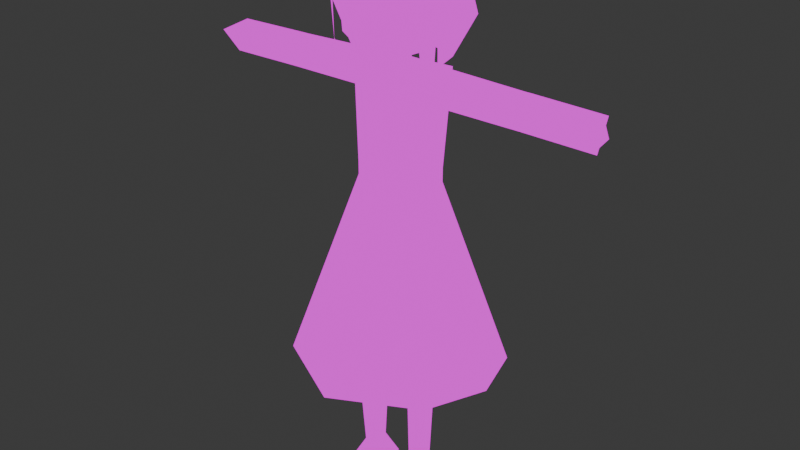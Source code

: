 # Source: 1.blend  (saved by Blender 4.2.66; exported with 4.5.12 LTS)
import bpy
from mathutils import Matrix  # noqa: F401  (used for matrix-valued properties, if any)

bpy.ops.wm.read_factory_settings(use_empty=True)
scene = bpy.context.scene
scene.name = 'Scene'

# ---- collections
col_collection = bpy.data.collections.new('Collection'); scene.collection.children.link(col_collection)

# ---- images (referenced by path relative to the original .blend; pixels are not part of the script)
import os
ASSET_DIR = os.environ.get("B2B_ASSET_DIR", "")  # directory of the original .blend (textures are referenced by path, not embedded)
HERE = os.path.dirname(os.path.abspath(__file__))  # packed textures are extracted next to this script under _unpacked/

def load_image(name, relpath, width, height, colorspace="sRGB"):
    """Load a texture the original file referenced (path relative to the .blend, or extracted next to this script)."""
    p = next((c for c in (os.path.join(HERE, relpath), os.path.join(ASSET_DIR, relpath)) if relpath and os.path.exists(c)), "")
    if p:
        img = bpy.data.images.load(p, check_existing=True)
        img.name = name
    else:  # same state as the original file: an image datablock whose file is absent (Cycles renders it pink)
        img = bpy.data.images.new(name, width, height)
        img.source = "FILE"
        img.filepath = "//" + (relpath or name)
    img.colorspace_settings.name = colorspace
    return img
img_tex_png = load_image('tex.png', 'tex.png', 1024, 1024, 'sRGB')

# ---- materials (node trees are filled in below, after node groups)
mat_material_001 = bpy.data.materials.new('Material.001')
mat_material_001.alpha_threshold = 0.0
mat_material_001.use_transparent_shadow = False
mat_material_001.line_color = (0.0, 0.0, 0.0, 1.0)

# ---- material node trees
mat_material_001.use_nodes = True; mat_material_001.node_tree.nodes.clear()
_N = mat_material_001.node_tree.nodes; _L = mat_material_001.node_tree.links
n0 = _N.new('ShaderNodeOutputMaterial'); n0.name = 'Material Output'; n0.location = (300, 300)
n1 = _N.new('ShaderNodeBsdfPrincipled'); n1.name = 'Principled BSDF'; n1.location = (10, 300)
n1.distribution = 'GGX'
n1.subsurface_method = 'RANDOM_WALK_SKIN'
n1.inputs[2].default_value = 0.4
n1.inputs[3].default_value = 1.45
n1.inputs[27].default_value = (0.0, 0.0, 0.0, 1.0)
n1.inputs[28].default_value = 1.0
n2 = _N.new('ShaderNodeTexImage'); n2.name = '画像テクスチャ'; n2.location = (-382, 24)
n3 = _N.new('ShaderNodeTexImage'); n3.name = '画像テクスチャ.001'; n3.location = (-618, 210)
n3.image = img_tex_png
_L.new(n3.outputs[0], n0.inputs[0])
n0.is_active_output = True

# ---- world
world_world = bpy.data.worlds.new('World'); scene.world = world_world
world_world.use_nodes = True; world_world.node_tree.nodes.clear()
_N = world_world.node_tree.nodes; _L = world_world.node_tree.links
n0 = _N.new('ShaderNodeOutputWorld'); n0.name = 'World Output'; n0.location = (300, 300)
n1 = _N.new('ShaderNodeBackground'); n1.name = 'Background'; n1.location = (10, 300)
n1.inputs[0].default_value = (0.05088, 0.05088, 0.05088, 1.0)
_L.new(n1.outputs[0], n0.inputs[0])
n0.is_active_output = True
world_world.color = (0.05088, 0.05088, 0.05088)
world_world.sun_shadow_jitter_overblur = 0.0

# ---- meshes
me_001 = bpy.data.meshes.new('平面.001')
me_001.from_pydata([(0.8164, -0.3618, -0.3557), (1.007, -0.09077, -0.2347), (0.9755, -0.1312, -0.1733), (0.1567, -0.5024, -3.249), (0.7909, 0.0102, -3.454), (0.235, -0.6337, -3.744), (0.2848, -0.6015, -4.502), (0.5647, -0.1665, -3.46), (0.672, -0.4617, -4.63), (1.01, 0.1106, -3.236), (0.3253, -0.3244, -3.461), (1.119, 0.001935, -3.73), (1.145, 0.01669, -4.488), (0.565, -0.1663, -3.46), (0.8937, -0.3024, -4.626), (-1.057, -0.09049, -0.1476), (-0.7262, -0.4081, -0.2854), (-1.13, -0.1544, -0.4628), (-1.023, -0.2408, -0.7348), (-0.818, -0.326, -0.2882), (-0.9345, -0.3937, -0.7898), (-0.5761, -0.5567, -0.139), (-0.9028, -0.2369, -0.2885), (-0.6319, -0.6377, -0.454), (-0.6966, -0.5571, -0.729), (-0.8179, -0.3261, -0.2882), (-0.8504, -0.4752, -0.7883)], [], [(1, 2, 0), (3, 5, 4), (6, 8, 7), (9, 10, 11), (12, 13, 14), (15, 17, 16), (18, 20, 19), (21, 22, 23), (24, 25, 26)])
_uv = me_001.uv_layers.new(name='UVMap')
_uv.uv.foreach_set('vector', [0.9301, 0.08916, 0.9314, 0.0668, 0.9649, 0.07964, 0.5498, 0.07379, 0.5492, 0.0491, 0.5799, 0.06485, 0.5563, 0.04169, 0.5662, 0.03533, 0.5742, 0.06451, 0.5989, 0.07452, 0.5683, 0.06467, 0.6009, 0.04993, 0.5922, 0.04227, 0.5742, 0.06451, 0.5829, 0.03561, 0.9231, 0.05619, 0.9225, 0.03151, 0.9532, 0.04725, 0.9296, 0.02409, 0.9395, 0.01773, 0.9475, 0.04691, 0.9722, 0.05693, 0.9416, 0.04707, 0.9742, 0.03233, 0.9655, 0.02467, 0.9475, 0.04691, 0.9562, 0.01801])
me_001.materials.append(mat_material_001)
me_001.use_mirror_x = True
me_001.use_paint_bone_selection = False
me_001.use_paint_mask_vertex = True
me_001.update()
me_002 = bpy.data.meshes.new('平面.002')
me_002.from_pydata([(0.778, -0.3726, -0.5503), (0.317, -0.5817, -0.5557), (0.9962, -0.1038, -0.1245), (0.0, 1.11, -0.07167), (0.7894, -0.2533, -0.8641), (0.4043, -0.4795, -0.8277), (0.7953, -0.2817, -1.366), (0.4669, -0.3394, 0.2203), (0.945, 0.4944, -0.08544), (0.0, 0.5793, 0.3326), (0.6161, 0.9225, -0.0707), (0.8055, 0.1031, -1.591), (-0.004605, 0.9894, -1.633), (0.5716, 0.7641, -1.638), (1.142, 0.5654, -0.8477), (0.694, 1.049, -0.8394), (0.0, 1.25, -0.832), (0.9717, -0.1209, -0.8512), (-0.6161, 0.9225, -0.0707), (-0.5809, 0.7294, -1.638), (0.9308, -0.1335, -1.484), (0.622, -0.2703, -1.699), (0.317, -0.5817, -0.8395), (-0.778, -0.3726, -0.5503), (-0.317, -0.5817, -0.5557), (-0.9962, -0.1038, -0.1245), (-0.7894, -0.2533, -0.8641), (-0.4043, -0.4795, -0.8277), (-0.7953, -0.2817, -1.366), (-0.4669, -0.3394, 0.2203), (-0.945, 0.4944, -0.08544), (-0.6161, 0.9225, -0.0707), (-0.8055, 0.1031, -1.591), (0.004605, 0.9894, -1.633), (-0.5716, 0.7641, -1.638), (-1.142, 0.5654, -1.024), (-0.694, 1.049, -0.8394), (-0.9717, -0.1209, -0.8512), (0.6161, 0.9225, -0.0707), (0.5809, 0.7294, -1.638), (-0.9308, -0.1335, -1.484), (-0.622, -0.2703, -1.699), (-0.317, -0.5817, -0.8395)], [(19, 12), (39, 33)], [(0, 2, 7), (0, 5, 4), (2, 0, 6), (7, 2, 8), (9, 7, 8), (9, 10, 3), (14, 13, 15), (10, 9, 8), (15, 12, 16), (2, 14, 8), (3, 15, 16), (8, 15, 10), (14, 17, 11), (9, 3, 18), (24, 42, 22, 1), (1, 0, 7), (0, 1, 5), (14, 11, 13), (15, 13, 12), (2, 17, 14), (3, 10, 15), (8, 14, 15), (2, 6, 20), (20, 6, 21), (23, 29, 25), (23, 26, 27), (25, 28, 23), (29, 30, 25), (9, 30, 29), (9, 3, 31), (35, 36, 34), (31, 30, 9), (36, 16, 33), (25, 30, 35), (3, 16, 36), (30, 31, 36), (35, 32, 37), (9, 38, 3), (9, 29, 7), (24, 29, 23), (23, 27, 24), (35, 34, 32), (36, 33, 34), (25, 35, 37), (3, 36, 31), (30, 36, 35), (1, 7, 29, 24), (25, 40, 28), (40, 41, 28)])
_uv = me_002.uv_layers.new(name='UVMap')
_uv.uv.foreach_set('vector', [0.8846, 0.09365, 0.8805, 0.1631, 0.8092, 0.1549, 0.8846, 0.09365, 0.7505, 0.01157, 0.8905, 0.01157, 0.8805, 0.1631, 0.8846, 0.09365, 0.9738, 0.1376, 0.8092, 0.1549, 0.8805, 0.1631, 0.834, 0.2183, 0.766, 0.1948, 0.8092, 0.1549, 0.834, 0.2183, 0.766, 0.1948, 0.8001, 0.2373, 0.7651, 0.244, 0.8716, 0.2952, 0.8487, 0.4321, 0.8177, 0.3078, 0.8001, 0.2373, 0.766, 0.1948, 0.834, 0.2183, 0.8177, 0.3078, 0.7629, 0.4385, 0.7642, 0.3108, 0.8805, 0.1631, 0.8716, 0.2952, 0.834, 0.2183, 0.7651, 0.244, 0.8177, 0.3078, 0.7642, 0.3108, 0.834, 0.2183, 0.8177, 0.3078, 0.8001, 0.2373, 0.8716, 0.2952, 0.951, 0.2705, 0.8966, 0.4293, 0.766, 0.1948, 0.7651, 0.244, 0.7303, 0.2362, 0.7544, 0.1031, 0.7544, 0.1031, 0.7544, 0.1031, 0.7544, 0.1031, 0.7544, 0.1031, 0.8846, 0.09365, 0.8092, 0.1549, 0.8846, 0.09365, 0.7544, 0.1031, 0.7505, 0.01157, 0.8716, 0.2952, 0.8966, 0.4293, 0.8487, 0.4321, 0.8177, 0.3078, 0.8487, 0.4321, 0.7629, 0.4385, 0.8805, 0.1631, 0.951, 0.2705, 0.8716, 0.2952, 0.7651, 0.244, 0.8001, 0.2373, 0.8177, 0.3078, 0.834, 0.2183, 0.8716, 0.2952, 0.8177, 0.3078, 0.8805, 0.1631, 0.9738, 0.1376, 0.9269, 0.1572, 0.927, 0.122, 0.9738, 0.1376, 0.9066, 0.1572, 0.8846, 0.09365, 0.8092, 0.1549, 0.8805, 0.1631, 0.8846, 0.09365, 0.8905, 0.01157, 0.7505, 0.01157, 0.8805, 0.1631, 0.9738, 0.1376, 0.8846, 0.09365, 0.8092, 0.1549, 0.834, 0.2183, 0.8805, 0.1631, 0.766, 0.1948, 0.834, 0.2183, 0.8092, 0.1549, 0.766, 0.1948, 0.7651, 0.244, 0.8001, 0.2373, 0.8716, 0.2952, 0.8177, 0.3078, 0.8487, 0.4321, 0.8001, 0.2373, 0.834, 0.2183, 0.766, 0.1948, 0.8177, 0.3078, 0.7642, 0.3108, 0.7629, 0.4385, 0.8805, 0.1631, 0.834, 0.2183, 0.8716, 0.2952, 0.7651, 0.244, 0.7642, 0.3108, 0.8177, 0.3078, 0.834, 0.2183, 0.8001, 0.2373, 0.8177, 0.3078, 0.8716, 0.2952, 0.8966, 0.4293, 0.951, 0.2705, 0.766, 0.1948, 0.7303, 0.2362, 0.7651, 0.244, 0.766, 0.1948, 0.8092, 0.1549, 0.8092, 0.1549, 0.7544, 0.1031, 0.8092, 0.1549, 0.8846, 0.09365, 0.8846, 0.09365, 0.7505, 0.01157, 0.7544, 0.1031, 0.8716, 0.2952, 0.8487, 0.4321, 0.8966, 0.4293, 0.8177, 0.3078, 0.7629, 0.4385, 0.8487, 0.4321, 0.8805, 0.1631, 0.8716, 0.2952, 0.951, 0.2705, 0.7651, 0.244, 0.8177, 0.3078, 0.8001, 0.2373, 0.834, 0.2183, 0.8177, 0.3078, 0.8716, 0.2952, 0.7544, 0.1031, 0.8092, 0.1549, 0.8092, 0.1549, 0.7544, 0.1031, 0.8805, 0.1631, 0.9269, 0.1572, 0.9738, 0.1376, 0.927, 0.122, 0.9066, 0.1572, 0.9738, 0.1376])
me_002.materials.append(mat_material_001)
me_002.use_mirror_x = True
me_002.use_paint_bone_selection = False
me_002.use_paint_mask_vertex = True
me_002.update()
me_cube_002 = bpy.data.meshes.new('Cube.002')
me_cube_002.from_pydata([(-0.8707, -2.3, -1.155), (0.0, -2.496, -1.226), (0.0, -2.339, -1.462), (0.8707, -2.3, -1.155), (-4.955, -1.041, 1.457), (-1.366, -2.38, 1.922), (-5.017, -0.9884, 1.934), (-2.181, -2.025, 1.789), (-3.334, -1.58, 1.803), (-3.922, -1.409, 0.8998), (-3.357, -1.682, -0.01655), (-2.204, -2.127, -0.0301), (-1.616, -2.299, 0.8727), (-2.575, -1.922, 2.043), (-1.409, -2.279, 2.094), (-2.012, -2.108, 2.154), (-2.909, -1.721, 2.602), (-1.617, -2.268, 2.564), (-2.894, -1.723, 2.725), (-4.443, -1.133, 2.41), (-1.415, -2.229, 1.635), (-4.807, -0.9123, 1.751), (-4.37, -1.168, -0.1095), (-1.72, -2.159, -0.09891), (-1.328, -2.44, 1.513), (4.955, -1.041, 1.457), (1.366, -2.38, 1.922), (5.017, -0.9884, 1.934), (2.181, -2.025, 1.789), (3.334, -1.58, 1.803), (3.922, -1.409, 0.8998), (3.357, -1.682, -0.01655), (2.204, -2.127, -0.0301), (1.616, -2.299, 0.8727), (2.575, -1.922, 2.043), (1.409, -2.279, 2.094), (2.012, -2.108, 2.154), (2.909, -1.721, 2.602), (1.617, -2.268, 2.564), (2.894, -1.723, 2.725), (4.443, -1.133, 2.41), (1.415, -2.229, 1.635), (4.807, -0.9123, 1.751), (4.37, -1.168, -0.1095), (1.72, -2.159, -0.09891), (1.328, -2.44, 1.513), (-2.115, -2.156, 1.108), (-2.467, -2.038, 1.363), (-2.495, -2.012, 0.9141), (3.285, -1.742, 1.046), (3.627, -1.612, 1.373), (3.736, -1.619, 0.894)], [], [(0, 2, 1), (3, 1, 2), (5, 6, 24), (9, 12, 7), (10, 11, 12), (13, 14, 15), (16, 17, 18), (16, 18, 19), (24, 6, 4), (20, 21, 22), (9, 7, 8), (10, 12, 9), (20, 22, 23), (26, 45, 27), (30, 28, 33), (31, 33, 32), (34, 36, 35), (37, 39, 38), (37, 40, 39), (45, 25, 27), (41, 43, 42), (30, 29, 28), (31, 30, 33), (41, 44, 43), (46, 47, 48), (49, 51, 50)])
_uv = me_cube_002.uv_layers.new(name='UVMap')
_uv.uv.foreach_set('vector', [0.4159, 0.5685, 0.577, 0.5118, 0.577, 0.5689, 0.4159, 0.5685, 0.577, 0.5689, 0.577, 0.5118, 0.9912, 0.1672, 0.992, 0.4205, 0.9628, 0.1646, 0.6001, 0.54, 0.8043, 0.5376, 0.7542, 0.6187, 0.6502, 0.4589, 0.7523, 0.4577, 0.8043, 0.5376, 0.8603, 0.4534, 0.9853, 0.4534, 0.9214, 0.4624, 0.5642, 0.3323, 0.5428, 0.501, 0.5789, 0.3356, 0.5642, 0.3323, 0.5789, 0.3356, 0.5428, 0.1189, 0.9628, 0.1646, 0.992, 0.4205, 0.9589, 0.4162, 0.7049, 0.8008, 0.5765, 0.8052, 0.593, 0.7347, 0.6001, 0.54, 0.7542, 0.6187, 0.6522, 0.6199, 0.6502, 0.4589, 0.8043, 0.5376, 0.6001, 0.54, 0.7049, 0.8008, 0.593, 0.7347, 0.6885, 0.7351, 0.9912, 0.1672, 0.9628, 0.1646, 0.992, 0.4205, 0.6001, 0.54, 0.7542, 0.6187, 0.8043, 0.5376, 0.6502, 0.4589, 0.8043, 0.5376, 0.7523, 0.4577, 0.8603, 0.4534, 0.9214, 0.4624, 0.9853, 0.4534, 0.5642, 0.3323, 0.5789, 0.3356, 0.5428, 0.501, 0.5642, 0.3323, 0.5428, 0.1189, 0.5789, 0.3356, 0.9628, 0.1646, 0.9589, 0.4162, 0.992, 0.4205, 0.7049, 0.8008, 0.593, 0.7347, 0.5765, 0.8052, 0.6001, 0.54, 0.6522, 0.6199, 0.7542, 0.6187, 0.6502, 0.4589, 0.6001, 0.54, 0.8043, 0.5376, 0.7049, 0.8008, 0.6885, 0.7351, 0.593, 0.7347, 0.6537, 0.6787, 0.716, 0.6427, 0.716, 0.7147, 0.419, 0.5876, 0.4902, 0.6275, 0.4201, 0.6692])
me_cube_002.materials.append(mat_material_001)
me_cube_002.use_mirror_x = True
me_cube_002.use_mirror_vertex_groups = False
me_cube_002.use_paint_bone_selection = False
me_cube_002.use_paint_mask_vertex = True
me_cube_002.update()
me_cube_001 = bpy.data.meshes.new('Cube.001')
me_cube_001.from_pydata([(0.0, -2.794, 7.281), (0.0, -2.5, 0.1456), (-6.288, -0.4851, 7.04), (-5.734, -0.4628, 2.022), (0.0, -3.055, -0.2688), (-4.917, -1.04, -0.7966), (0.0, -1.758, -2.4), (-2.761, -1.463, -1.713), (0.0, 4.081, -0.7882), (0.0, 3.56, -3.955), (1.886, 0.2947, -3.955), (-1.886, 0.2947, -3.955), (0.0, 0.6959, 9.406), (0.0, 1.043, -2.897), (-5.31, 3.015, -3.139), (0.0, 4.588, -3.927), (-3.863, -0.2515, -14.21), (-4.173, -0.2729, -4.025), (0.0, -1.182, -5.283), (0.0, -2.038, -14.15), (-3.853, 3.681, -14.21), (0.0, 5.177, -13.97), (-9.142, -5.602, -36.01), (0.0, -10.37, -36.02), (-9.127, 9.006, -37.24), (0.0, 13.68, -35.93), (-4.661, 1.608, -7.014), (-4.006, -0.2036, -4.143), (-5.1, 2.892, -3.42), (-13.47, 3.026, -3.728), (-13.47, -0.4245, -4.101), (-13.47, 1.441, -6.939), (-14.12, 3.026, -3.728), (-14.12, -0.4245, -4.101), (-14.12, 1.441, -6.939), (-22.26, 2.674, -3.728), (-22.26, -0.8076, -4.101), (-22.26, 1.243, -6.939), (-3.852, 3.681, -15.71), (-3.86, -0.2515, -15.71), (0.0, 5.177, -15.71), (0.0, -2.038, -15.71), (-11.56, 1.702, -36.54), (-4.493, 1.715, -15.71), (-4.509, 1.688, -14.21), (-4.811, 1.634, -7.377), (-2.086, 0.7272, -49.93), (-1.527, 0.8047, -33.81), (-3.259, 2.954, -49.94), (-5.345, 0.1398, -33.74), (-4.363, 0.7272, -49.93), (-4.32, -3.909, -52.06), (-1.778, 3.603, -52.06), (-4.671, 3.458, -52.06), (-2.076, -3.909, -52.06), (-5.422, 0.3669, -25.65), (-3.234, 4.052, -34.89), (-3.231, 4.171, -33.57), (-3.359, 4.398, -26.28), (-1.565, 1.065, -25.67), (-22.06, 2.35, -4.027), (-22.06, -0.4835, -4.33), (-22.06, 1.185, -6.64), (-23.39, 1.005, -5.047), (6.288, -0.4851, 7.04), (5.734, -0.4628, 2.022), (4.917, -1.04, -0.7966), (2.761, -1.463, -1.713), (-1.886, 0.2947, -3.955), (1.886, 0.2947, -3.955), (5.31, 3.015, -3.139), (3.863, -0.2515, -14.21), (4.173, -0.2729, -4.025), (3.853, 3.681, -14.21), (9.142, -5.602, -36.01), (9.127, 9.006, -37.24), (4.661, 1.608, -7.014), (4.006, -0.2036, -4.143), (5.1, 2.892, -3.42), (13.47, 3.026, -3.728), (13.47, -0.4245, -4.101), (13.47, 1.441, -6.939), (14.12, 3.026, -3.728), (14.12, -0.4245, -4.101), (14.12, 1.441, -6.939), (22.26, 2.674, -3.728), (22.26, -0.8076, -4.101), (22.26, 1.243, -6.939), (3.852, 3.681, -15.71), (3.86, -0.2515, -15.71), (11.56, 1.702, -36.54), (4.493, 1.715, -15.71), (4.509, 1.688, -14.21), (4.811, 1.634, -7.377), (2.086, 0.7272, -49.93), (1.527, 0.8047, -33.81), (3.259, 2.954, -49.94), (5.345, 0.1398, -33.74), (4.363, 0.7272, -49.93), (4.32, -3.909, -52.06), (1.778, 3.603, -52.06), (4.671, 3.458, -52.06), (2.076, -3.909, -52.06), (5.422, 0.3669, -25.65), (3.234, 4.052, -34.89), (3.231, 4.171, -33.57), (3.359, 4.398, -26.28), (1.565, 1.065, -25.67), (22.06, 2.35, -4.027), (22.06, -0.4835, -4.33), (22.06, 1.185, -6.64), (23.39, 1.005, -5.047)], [], [(1, 0, 2), (1, 5, 4), (4, 7, 6), (7, 4, 5), (6, 7, 8), (7, 5, 8), (5, 3, 8), (9, 12, 10), (10, 12, 11), (11, 12, 9), (18, 17, 19), (17, 18, 13), (14, 15, 21), (14, 13, 15), (19, 17, 16), (38, 25, 24), (41, 22, 23), (38, 42, 43), (28, 31, 29), (30, 34, 31), (28, 30, 27), (26, 30, 31), (33, 37, 34), (31, 32, 29), (29, 33, 30), (37, 36, 35), (34, 35, 32), (32, 36, 33), (16, 41, 19), (20, 40, 38), (43, 22, 39), (44, 39, 16), (20, 45, 14), (2, 8, 3), (5, 1, 3), (3, 1, 2), (20, 14, 21), (44, 16, 45), (45, 16, 17), (20, 43, 44), (45, 20, 44), (13, 14, 17), (38, 40, 25), (41, 39, 22), (38, 24, 42), (28, 26, 31), (30, 33, 34), (28, 29, 30), (26, 27, 30), (33, 36, 37), (31, 34, 32), (29, 32, 33), (34, 37, 35), (32, 35, 36), (16, 39, 41), (20, 21, 40), (43, 42, 22), (44, 43, 39), (20, 38, 43), (46, 48, 56), (56, 50, 49), (53, 50, 48), (52, 46, 54), (54, 50, 51), (52, 53, 48), (47, 57, 58), (49, 59, 55), (49, 55, 58), (56, 57, 47), (56, 49, 57), (54, 53, 52), (47, 50, 46), (46, 56, 47), (56, 48, 50), (53, 51, 50), (52, 48, 46), (54, 46, 50), (47, 58, 59), (49, 47, 59), (49, 58, 57), (54, 51, 53), (47, 49, 50), (62, 61, 63), (60, 62, 63), (61, 60, 63), (1, 64, 0), (1, 4, 66), (4, 6, 67), (67, 66, 4), (6, 8, 67), (67, 8, 66), (66, 8, 65), (9, 68, 12), (68, 69, 12), (69, 9, 12), (18, 19, 72), (72, 13, 18), (70, 21, 15), (70, 15, 13), (19, 71, 72), (88, 75, 25), (41, 23, 74), (88, 91, 90), (78, 79, 81), (80, 81, 84), (78, 77, 80), (76, 81, 80), (83, 84, 87), (81, 79, 82), (79, 80, 83), (87, 85, 86), (84, 82, 85), (82, 83, 86), (71, 19, 41), (73, 88, 40), (91, 89, 74), (92, 71, 89), (73, 70, 93), (64, 65, 8), (66, 65, 1), (65, 64, 1), (73, 21, 70), (92, 93, 71), (93, 72, 71), (73, 92, 91), (93, 92, 73), (13, 72, 70), (88, 25, 40), (41, 74, 89), (88, 90, 75), (78, 81, 76), (80, 84, 83), (78, 80, 79), (76, 80, 77), (83, 87, 86), (81, 82, 84), (79, 83, 82), (84, 85, 87), (82, 86, 85), (71, 41, 89), (73, 40, 21), (91, 74, 90), (92, 89, 91), (73, 91, 88), (94, 104, 96), (104, 97, 98), (101, 96, 98), (100, 102, 94), (102, 99, 98), (100, 96, 101), (95, 106, 105), (97, 103, 107), (97, 106, 103), (104, 95, 105), (104, 105, 97), (102, 100, 101), (95, 94, 98), (94, 95, 104), (104, 98, 96), (101, 98, 99), (100, 94, 96), (102, 98, 94), (95, 107, 106), (97, 107, 95), (97, 105, 106), (102, 101, 99), (95, 98, 97), (110, 111, 109), (108, 111, 110), (109, 111, 108)])
_uv = me_cube_001.uv_layers.new(name='UVMap')
_uv.uv.foreach_set('vector', [0.9934, 0.6857, 0.9941, 0.9977, 0.7027, 0.989, 0.9934, 0.6857, 0.8013, 0.6995, 0.9941, 0.6507, 0.9941, 0.6507, 0.8419, 0.6423, 0.9133, 0.5387, 0.8419, 0.6423, 0.9941, 0.6507, 0.8013, 0.6995, 0.9133, 0.5387, 0.8419, 0.6423, 0.7441, 0.6472, 0.8419, 0.6423, 0.8013, 0.6995, 0.7441, 0.6472, 0.8013, 0.6995, 0.7671, 0.7827, 0.7441, 0.6472, 0.3377, 0.8915, 0.4639, 0.9502, 0.3286, 0.9285, 0.3286, 0.9285, 0.4639, 0.9502, 0.3293, 0.9667, 0.3293, 0.9667, 0.4639, 0.9502, 0.34, 0.9946, 0.3677, 0.5544, 0.3193, 0.5474, 0.3677, 0.417, 0.025, 0.8289, 0.178, 0.6978, 0.2293, 0.8362, 0.1734, 0.6931, 0.00762, 0.8358, 0.00762, 0.417, 0.025, 0.9913, 0.2293, 0.8362, 0.2781, 0.996, 0.3677, 0.417, 0.3193, 0.5474, 0.3193, 0.417, 0.1637, 0.376, 0.00762, 0.002286, 0.1637, 0.002286, 0.3677, 0.376, 0.3193, 0.002286, 0.3677, 0.002286, 0.1637, 0.376, 0.2519, 0.002286, 0.2519, 0.376, 0.4819, 0.2744, 0.5267, 0.3747, 0.485, 0.3746, 0.4439, 0.376, 0.4031, 0.3829, 0.4033, 0.3751, 0.4819, 0.2744, 0.4439, 0.376, 0.4443, 0.2744, 0.4048, 0.2744, 0.4439, 0.376, 0.4033, 0.3751, 0.444, 0.3835, 0.4031, 0.4787, 0.4031, 0.3829, 0.5267, 0.3747, 0.4851, 0.3823, 0.485, 0.3746, 0.485, 0.3746, 0.444, 0.3835, 0.4439, 0.376, 0.465, 0.5143, 0.4444, 0.4786, 0.4856, 0.4784, 0.5267, 0.3824, 0.4856, 0.4784, 0.4851, 0.3823, 0.4851, 0.3823, 0.4444, 0.4786, 0.444, 0.3835, 0.3193, 0.417, 0.3677, 0.376, 0.3677, 0.417, 0.1637, 0.417, 0.00762, 0.376, 0.1637, 0.376, 0.2519, 0.376, 0.3193, 0.002286, 0.3193, 0.376, 0.2519, 0.417, 0.3193, 0.376, 0.3193, 0.417, 0.1637, 0.417, 0.2519, 0.4988, 0.1734, 0.6931, 0.7027, 0.989, 0.7441, 0.6472, 0.7671, 0.7827, 0.8013, 0.6995, 0.9934, 0.6857, 0.7671, 0.7827, 0.7671, 0.7827, 0.9934, 0.6857, 0.7027, 0.989, 0.1637, 0.417, 0.1734, 0.6931, 0.00762, 0.417, 0.2519, 0.417, 0.3193, 0.417, 0.2519, 0.4988, 0.2519, 0.4988, 0.3193, 0.417, 0.3193, 0.5474, 0.1637, 0.417, 0.2519, 0.376, 0.2519, 0.417, 0.2519, 0.4988, 0.1637, 0.417, 0.2519, 0.417, 0.2293, 0.8362, 0.025, 0.9913, 0.025, 0.8289, 0.1637, 0.376, 0.00762, 0.376, 0.00762, 0.002286, 0.3677, 0.376, 0.3193, 0.376, 0.3193, 0.002286, 0.1637, 0.376, 0.1637, 0.002286, 0.2519, 0.002286, 0.4819, 0.2744, 0.5251, 0.2744, 0.5267, 0.3747, 0.4439, 0.376, 0.444, 0.3835, 0.4031, 0.3829, 0.4819, 0.2744, 0.485, 0.3746, 0.4439, 0.376, 0.4048, 0.2744, 0.4443, 0.2744, 0.4439, 0.376, 0.444, 0.3835, 0.4444, 0.4786, 0.4031, 0.4787, 0.5267, 0.3747, 0.5267, 0.3824, 0.4851, 0.3823, 0.485, 0.3746, 0.4851, 0.3823, 0.444, 0.3835, 0.5267, 0.3824, 0.527, 0.4783, 0.4856, 0.4784, 0.4851, 0.3823, 0.4856, 0.4784, 0.4444, 0.4786, 0.3193, 0.417, 0.3193, 0.376, 0.3677, 0.376, 0.1637, 0.417, 0.00762, 0.417, 0.00762, 0.376, 0.2519, 0.376, 0.2519, 0.002286, 0.3193, 0.002286, 0.2519, 0.417, 0.2519, 0.376, 0.3193, 0.376, 0.1637, 0.417, 0.1637, 0.376, 0.2519, 0.376, 0.5031, 0.02478, 0.4755, 0.02839, 0.4849, 0.1763, 0.4849, 0.1763, 0.4481, 0.02827, 0.4374, 0.1864, 0.6043, 0.9133, 0.5572, 0.8075, 0.6418, 0.8385, 0.6166, 0.6147, 0.5596, 0.7199, 0.3998, 0.7231, 0.3998, 0.7231, 0.5572, 0.8075, 0.3978, 0.7954, 0.6971, 0.9029, 0.6043, 0.9133, 0.6418, 0.8385, 0.526, 0.1829, 0.4854, 0.1893, 0.4861, 0.2608, 0.4374, 0.1864, 0.3915, 0.2634, 0.4353, 0.2654, 0.4374, 0.1864, 0.4353, 0.2654, 0.4861, 0.2608, 0.4849, 0.1763, 0.4854, 0.1893, 0.526, 0.1829, 0.4849, 0.1763, 0.4374, 0.1864, 0.4854, 0.1893, 0.359, 0.8565, 0.6043, 0.9133, 0.5583, 0.9945, 0.3957, 0.182, 0.4481, 0.02827, 0.4215, 0.02478, 0.5031, 0.02478, 0.4849, 0.1763, 0.526, 0.1829, 0.4849, 0.1763, 0.4755, 0.02839, 0.4481, 0.02827, 0.6043, 0.9133, 0.3978, 0.7954, 0.5572, 0.8075, 0.6166, 0.6147, 0.6472, 0.694, 0.5596, 0.7199, 0.3998, 0.7231, 0.5596, 0.7199, 0.5572, 0.8075, 0.526, 0.1829, 0.4861, 0.2608, 0.5282, 0.2643, 0.4374, 0.1864, 0.3957, 0.182, 0.3915, 0.2634, 0.4374, 0.1864, 0.4861, 0.2608, 0.4854, 0.1893, 0.359, 0.8565, 0.3978, 0.7954, 0.6043, 0.9133, 0.3957, 0.182, 0.4374, 0.1864, 0.4481, 0.02827, 0.4605, 0.2545, 0.4399, 0.2188, 0.4605, 0.2545, 0.4811, 0.2186, 0.4605, 0.2545, 0.4811, 0.2186, 0.4399, 0.2188, 0.4811, 0.2186, 0.4399, 0.2188, 0.9934, 0.6857, 0.7027, 0.989, 0.9941, 0.9977, 0.9934, 0.6857, 0.9941, 0.6507, 0.8013, 0.6995, 0.9941, 0.6507, 0.9133, 0.5387, 0.8419, 0.6423, 0.8419, 0.6423, 0.8013, 0.6995, 0.9941, 0.6507, 0.9133, 0.5387, 0.7441, 0.6472, 0.8419, 0.6423, 0.8419, 0.6423, 0.7441, 0.6472, 0.8013, 0.6995, 0.8013, 0.6995, 0.7441, 0.6472, 0.7671, 0.7827, 0.3377, 0.8915, 0.3286, 0.9285, 0.4639, 0.9502, 0.3286, 0.9285, 0.3293, 0.9667, 0.4639, 0.9502, 0.3293, 0.9667, 0.34, 0.9946, 0.4639, 0.9502, 0.3677, 0.5544, 0.3677, 0.417, 0.3193, 0.5474, 0.025, 0.8289, 0.2293, 0.8362, 0.178, 0.6978, 0.1734, 0.6931, 0.00762, 0.417, 0.00762, 0.8358, 0.025, 0.9913, 0.2781, 0.996, 0.2293, 0.8362, 0.3677, 0.417, 0.3193, 0.417, 0.3193, 0.5474, 0.1637, 0.376, 0.1637, 0.002286, 0.00762, 0.002286, 0.3677, 0.376, 0.3677, 0.002286, 0.3193, 0.002286, 0.1637, 0.376, 0.2519, 0.376, 0.2519, 0.002286, 0.4819, 0.2744, 0.485, 0.3746, 0.5267, 0.3747, 0.4439, 0.376, 0.4033, 0.3751, 0.4031, 0.3829, 0.4819, 0.2744, 0.4443, 0.2744, 0.4439, 0.376, 0.4048, 0.2744, 0.4033, 0.3751, 0.4439, 0.376, 0.444, 0.3835, 0.4031, 0.3829, 0.4031, 0.4787, 0.5267, 0.3747, 0.485, 0.3746, 0.4851, 0.3823, 0.485, 0.3746, 0.4439, 0.376, 0.444, 0.3835, 0.465, 0.5143, 0.4856, 0.4784, 0.4444, 0.4786, 0.5267, 0.3824, 0.4851, 0.3823, 0.4856, 0.4784, 0.4851, 0.3823, 0.444, 0.3835, 0.4444, 0.4786, 0.3193, 0.417, 0.3677, 0.417, 0.3677, 0.376, 0.1637, 0.417, 0.1637, 0.376, 0.00762, 0.376, 0.2519, 0.376, 0.3193, 0.376, 0.3193, 0.002286, 0.2519, 0.417, 0.3193, 0.417, 0.3193, 0.376, 0.1637, 0.417, 0.1734, 0.6931, 0.2519, 0.4988, 0.7027, 0.989, 0.7671, 0.7827, 0.7441, 0.6472, 0.8013, 0.6995, 0.7671, 0.7827, 0.9934, 0.6857, 0.7671, 0.7827, 0.7027, 0.989, 0.9934, 0.6857, 0.1637, 0.417, 0.00762, 0.417, 0.1734, 0.6931, 0.2519, 0.417, 0.2519, 0.4988, 0.3193, 0.417, 0.2519, 0.4988, 0.3193, 0.5474, 0.3193, 0.417, 0.1637, 0.417, 0.2519, 0.417, 0.2519, 0.376, 0.2519, 0.4988, 0.2519, 0.417, 0.1637, 0.417, 0.2293, 0.8362, 0.025, 0.8289, 0.025, 0.9913, 0.1637, 0.376, 0.00762, 0.002286, 0.00762, 0.376, 0.3677, 0.376, 0.3193, 0.002286, 0.3193, 0.376, 0.1637, 0.376, 0.2519, 0.002286, 0.1637, 0.002286, 0.4819, 0.2744, 0.5267, 0.3747, 0.5251, 0.2744, 0.4439, 0.376, 0.4031, 0.3829, 0.444, 0.3835, 0.4819, 0.2744, 0.4439, 0.376, 0.485, 0.3746, 0.4048, 0.2744, 0.4439, 0.376, 0.4443, 0.2744, 0.444, 0.3835, 0.4031, 0.4787, 0.4444, 0.4786, 0.5267, 0.3747, 0.4851, 0.3823, 0.5267, 0.3824, 0.485, 0.3746, 0.444, 0.3835, 0.4851, 0.3823, 0.5267, 0.3824, 0.4856, 0.4784, 0.527, 0.4783, 0.4851, 0.3823, 0.4444, 0.4786, 0.4856, 0.4784, 0.3193, 0.417, 0.3677, 0.376, 0.3193, 0.376, 0.1637, 0.417, 0.00762, 0.376, 0.00762, 0.417, 0.2519, 0.376, 0.3193, 0.002286, 0.2519, 0.002286, 0.2519, 0.417, 0.3193, 0.376, 0.2519, 0.376, 0.1637, 0.417, 0.2519, 0.376, 0.1637, 0.376, 0.5031, 0.02478, 0.4849, 0.1763, 0.4755, 0.02839, 0.4849, 0.1763, 0.4374, 0.1864, 0.4481, 0.02827, 0.6043, 0.9133, 0.6418, 0.8385, 0.5572, 0.8075, 0.6166, 0.6147, 0.3998, 0.7231, 0.5596, 0.7199, 0.3998, 0.7231, 0.3978, 0.7954, 0.5572, 0.8075, 0.6971, 0.9029, 0.6418, 0.8385, 0.6043, 0.9133, 0.526, 0.1829, 0.4861, 0.2608, 0.4854, 0.1893, 0.4374, 0.1864, 0.4353, 0.2654, 0.3915, 0.2634, 0.4374, 0.1864, 0.4861, 0.2608, 0.4353, 0.2654, 0.4849, 0.1763, 0.526, 0.1829, 0.4854, 0.1893, 0.4849, 0.1763, 0.4854, 0.1893, 0.4374, 0.1864, 0.359, 0.8565, 0.5583, 0.9945, 0.6043, 0.9133, 0.3957, 0.182, 0.4215, 0.02478, 0.4481, 0.02827, 0.5031, 0.02478, 0.526, 0.1829, 0.4849, 0.1763, 0.4849, 0.1763, 0.4481, 0.02827, 0.4755, 0.02839, 0.6043, 0.9133, 0.5572, 0.8075, 0.3978, 0.7954, 0.6166, 0.6147, 0.5596, 0.7199, 0.6472, 0.694, 0.3998, 0.7231, 0.5572, 0.8075, 0.5596, 0.7199, 0.526, 0.1829, 0.5282, 0.2643, 0.4861, 0.2608, 0.4374, 0.1864, 0.3915, 0.2634, 0.3957, 0.182, 0.4374, 0.1864, 0.4854, 0.1893, 0.4861, 0.2608, 0.359, 0.8565, 0.6043, 0.9133, 0.3978, 0.7954, 0.3957, 0.182, 0.4481, 0.02827, 0.4374, 0.1864, 0.4605, 0.2545, 0.4605, 0.2545, 0.4399, 0.2188, 0.4811, 0.2186, 0.4811, 0.2186, 0.4605, 0.2545, 0.4399, 0.2188, 0.4399, 0.2188, 0.4811, 0.2186])
me_cube_001.materials.append(mat_material_001)
me_cube_001.use_mirror_x = True
me_cube_001.use_mirror_vertex_groups = False
me_cube_001.use_paint_bone_selection = False
me_cube_001.use_paint_mask_vertex = True
me_cube_001.update()
arm_001 = bpy.data.armatures.new('アーマチュア.001')  # bones are not reproduced

# ---- objects
ob_ribbon = bpy.data.objects.new('ribbon', me_001)
ob_hear = bpy.data.objects.new('hear', me_002)
ob_face = bpy.data.objects.new('face', me_cube_002)
ob_body = bpy.data.objects.new('body', me_cube_001)
ob_armature = bpy.data.objects.new('Armature', arm_001)

# ---- transforms, parenting, visibility, modifiers, constraints
ob_ribbon.parent = ob_armature
ob_ribbon.matrix_parent_inverse = Matrix(((9.641, -0.0, 0.0, -0.0), (-0.0, 9.641, -0.0, 0.0), (0.0, -0.0, 9.641, -0.0), (-0.0, 0.0, -0.0, 1.0)))
ob_ribbon.location = (0.0, -0.006786, 0.1913)
ob_ribbon.scale = (0.02095, 0.02095, 0.02095)
ob_ribbon.hide_render = True
ob_ribbon.use_mesh_mirror_x = True
_vg = ob_ribbon.vertex_groups.new(name='RootBone')
_vg = ob_ribbon.vertex_groups.new(name='HipsBone')
_vg = ob_ribbon.vertex_groups.new(name='SpineBone')
_vg.add([3, 4, 5, 6, 7, 8, 9, 10, 11, 12, 13, 14], 1.0, 'REPLACE')
_vg = ob_ribbon.vertex_groups.new(name='ChestBone')
_vg = ob_ribbon.vertex_groups.new(name='NeckBone')
_vg = ob_ribbon.vertex_groups.new(name='HeadBone')
_vg.add([0, 1, 2, 15, 16, 17, 18, 19, 20, 21, 22, 23, 24, 25, 26], 1.0, 'REPLACE')
_vg = ob_ribbon.vertex_groups.new(name='LeftEyeBone')
_vg = ob_ribbon.vertex_groups.new(name='RightEyeBone')
_vg = ob_ribbon.vertex_groups.new(name='LeftShoulderBone')
_vg = ob_ribbon.vertex_groups.new(name='LeftUpperArmBone')
_vg = ob_ribbon.vertex_groups.new(name='LeftLowerArmBone')
_vg = ob_ribbon.vertex_groups.new(name='RightShoulderBone')
_vg = ob_ribbon.vertex_groups.new(name='RightUpperArmBone')
_vg = ob_ribbon.vertex_groups.new(name='RightLowerArmBone')
_vg = ob_ribbon.vertex_groups.new(name='LeftUpperLegBone')
_vg = ob_ribbon.vertex_groups.new(name='LeftLowerLegBone')
_vg = ob_ribbon.vertex_groups.new(name='LeftFootBone')
_vg = ob_ribbon.vertex_groups.new(name='LeftToesBone')
_vg = ob_ribbon.vertex_groups.new(name='RightUpperLegBone')
_vg = ob_ribbon.vertex_groups.new(name='RightLowerLegBone')
_vg = ob_ribbon.vertex_groups.new(name='RightFootBone')
_vg = ob_ribbon.vertex_groups.new(name='RightToesBone')
_m = ob_ribbon.modifiers.new('アーマチュア', 'ARMATURE')
_m.object = ob_armature
_m = ob_ribbon.modifiers.new('ソリッド化', 'SOLIDIFY')
_m.use_rim = False
ob_hear.parent = ob_armature
ob_hear.matrix_parent_inverse = Matrix(((9.641, -0.0, 0.0, -0.0), (-0.0, 9.641, -0.0, 0.0), (0.0, -0.0, 9.641, -0.0), (-0.0, 0.0, -0.0, 1.0)))
ob_hear.location = (0.0, -0.006786, 0.1913)
ob_hear.scale = (0.02095, 0.02095, 0.02095)
ob_hear.use_mesh_mirror_x = True
_vg = ob_hear.vertex_groups.new(name='RootBone')
_vg = ob_hear.vertex_groups.new(name='HipsBone')
_vg = ob_hear.vertex_groups.new(name='SpineBone')
_vg = ob_hear.vertex_groups.new(name='ChestBone')
_vg = ob_hear.vertex_groups.new(name='NeckBone')
_vg = ob_hear.vertex_groups.new(name='HeadBone')
_vg.add([0, 1, 2, 3, 4, 5, 6, 7, 8, 9, 10, 11, 12, 13, 14, 15, 16, 17, 18, 19, 20, 21, 22, 23, 24, 25, 26, 27, 28, 29, 30, 31, 32, 33, 34, 35, 36, 37, 38, 39, 40, 41, 42], 1.0, 'REPLACE')
_vg = ob_hear.vertex_groups.new(name='LeftEyeBone')
_vg = ob_hear.vertex_groups.new(name='RightEyeBone')
_vg = ob_hear.vertex_groups.new(name='LeftShoulderBone')
_vg = ob_hear.vertex_groups.new(name='LeftUpperArmBone')
_vg = ob_hear.vertex_groups.new(name='LeftLowerArmBone')
_vg = ob_hear.vertex_groups.new(name='RightShoulderBone')
_vg = ob_hear.vertex_groups.new(name='RightUpperArmBone')
_vg = ob_hear.vertex_groups.new(name='RightLowerArmBone')
_vg = ob_hear.vertex_groups.new(name='LeftUpperLegBone')
_vg = ob_hear.vertex_groups.new(name='LeftLowerLegBone')
_vg = ob_hear.vertex_groups.new(name='LeftFootBone')
_vg = ob_hear.vertex_groups.new(name='LeftToesBone')
_vg = ob_hear.vertex_groups.new(name='RightUpperLegBone')
_vg = ob_hear.vertex_groups.new(name='RightLowerLegBone')
_vg = ob_hear.vertex_groups.new(name='RightFootBone')
_vg = ob_hear.vertex_groups.new(name='RightToesBone')
_m = ob_hear.modifiers.new('アーマチュア', 'ARMATURE')
_m.object = ob_armature
_m = ob_hear.modifiers.new('三角面化', 'TRIANGULATE')
ob_face.parent = ob_armature
ob_face.matrix_parent_inverse = Matrix(((9.641, -0.0, 0.0, -0.0), (-0.0, 9.641, -0.0, 0.0), (0.0, -0.0, 9.641, -0.0), (-0.0, 0.0, -0.0, 1.0)))
ob_face.location = (0.0, -0.006786, 0.1667)
ob_face.scale = (0.00318, 0.00318, 0.00318)
ob_face.lock_rotations_4d = False
ob_face.empty_display_type = 'ARROWS'
ob_face.lineart.crease_threshold = 0.0
ob_face.use_mesh_mirror_x = True
_vg = ob_face.vertex_groups.new(name='RootBone')
_vg = ob_face.vertex_groups.new(name='HipsBone')
_vg = ob_face.vertex_groups.new(name='SpineBone')
_vg = ob_face.vertex_groups.new(name='ChestBone')
_vg = ob_face.vertex_groups.new(name='NeckBone')
_vg = ob_face.vertex_groups.new(name='HeadBone')
_vg.add([0, 1, 2, 3, 4, 5, 6, 7, 8, 9, 10, 11, 12, 13, 14, 15, 16, 17, 18, 19, 20, 21, 22, 23, 24, 25, 26, 27, 28, 29, 30, 31, 32, 33, 34, 35, 36, 37, 38, 39, 40, 41, 42, 43, 44, 45, 46, 47, 48, 49, 50, 51], 1.0, 'REPLACE')
_vg = ob_face.vertex_groups.new(name='LeftEyeBone')
_vg = ob_face.vertex_groups.new(name='RightEyeBone')
_vg = ob_face.vertex_groups.new(name='LeftShoulderBone')
_vg = ob_face.vertex_groups.new(name='LeftUpperArmBone')
_vg = ob_face.vertex_groups.new(name='LeftLowerArmBone')
_vg = ob_face.vertex_groups.new(name='LeftHand')
_vg = ob_face.vertex_groups.new(name='RightShoulderBone')
_vg = ob_face.vertex_groups.new(name='RightUpperArmBone')
_vg = ob_face.vertex_groups.new(name='RightLowerArmBone')
_vg = ob_face.vertex_groups.new(name='RightHand')
_vg = ob_face.vertex_groups.new(name='LeftUpperLegBone')
_vg = ob_face.vertex_groups.new(name='LeftLowerLegBone')
_vg = ob_face.vertex_groups.new(name='LeftFootBone')
_vg = ob_face.vertex_groups.new(name='LeftToesBone')
_vg = ob_face.vertex_groups.new(name='RightUpperLegBone')
_vg = ob_face.vertex_groups.new(name='RightLowerLegBone')
_vg = ob_face.vertex_groups.new(name='RightFootBone')
_vg = ob_face.vertex_groups.new(name='RightToesBone')
_vg = ob_face.vertex_groups.new(name='eye.R')
_vg.add([28, 29, 30, 31, 32, 33, 49, 50, 51], 1.0, 'REPLACE')
_vg = ob_face.vertex_groups.new(name='eye.L')
_vg.add([7, 8, 9, 10, 11, 12, 46, 47, 48], 1.0, 'REPLACE')
_m = ob_face.modifiers.new('アーマチュア.001', 'ARMATURE')
_m.object = ob_armature
ob_body.parent = ob_armature
ob_body.matrix_parent_inverse = Matrix(((9.641, -0.0, 0.0, -0.0), (-0.0, 9.641, -0.0, 0.0), (0.0, -0.0, 9.641, -0.0), (-0.0, 0.0, -0.0, 1.0)))
ob_body.location = (0.0, -0.006786, 0.1667)
ob_body.scale = (0.00318, 0.00318, 0.00318)
ob_body.lock_rotations_4d = False
ob_body.empty_display_type = 'ARROWS'
ob_body.lineart.crease_threshold = 0.0
ob_body.use_mesh_mirror_x = True
_vg = ob_body.vertex_groups.new(name='RootBone')
_vg = ob_body.vertex_groups.new(name='HipsBone')
_vg.add([22, 23, 24, 25, 42, 74, 75, 90], 1.0, 'REPLACE')
_vg = ob_body.vertex_groups.new(name='SpineBone')
_vg.add([38, 39, 40, 41, 43, 88, 89, 91], 1.0, 'REPLACE')
_vg = ob_body.vertex_groups.new(name='ChestBone')
_vg.add([10, 13, 14, 15, 16, 18, 19, 20, 21, 44, 68, 70, 71, 73, 92], 1.0, 'REPLACE')
_vg = ob_body.vertex_groups.new(name='NeckBone')
_vg.add([9, 10, 11, 68, 69], 1.0, 'REPLACE')
_vg = ob_body.vertex_groups.new(name='HeadBone')
_vg.add([0, 1, 2, 3, 4, 5, 6, 7, 8, 12, 64, 65, 66, 67], 1.0, 'REPLACE')
_vg = ob_body.vertex_groups.new(name='LeftEyeBone')
_vg = ob_body.vertex_groups.new(name='RightEyeBone')
_vg = ob_body.vertex_groups.new(name='LeftShoulderBone')
_vg.add([70, 72, 76, 77, 78, 93], 1.0, 'REPLACE')
_vg = ob_body.vertex_groups.new(name='LeftUpperArmBone')
_vg.add([76, 79, 80, 81], 1.0, 'REPLACE')
_vg = ob_body.vertex_groups.new(name='LeftLowerArmBone')
_vg.add([82, 83, 84, 85, 86, 87, 108, 109, 110], 1.0, 'REPLACE')
_vg = ob_body.vertex_groups.new(name='LeftHand')
_vg.add([111], 1.0, 'REPLACE')
_vg = ob_body.vertex_groups.new(name='RightShoulderBone')
_vg.add([14, 17, 26, 27, 28, 45], 1.0, 'REPLACE')
_vg = ob_body.vertex_groups.new(name='RightUpperArmBone')
_vg.add([26, 29, 30, 31], 1.0, 'REPLACE')
_vg = ob_body.vertex_groups.new(name='RightLowerArmBone')
_vg.add([32, 33, 34, 35, 36, 37, 60, 61, 62], 1.0, 'REPLACE')
_vg = ob_body.vertex_groups.new(name='RightHand')
_vg.add([63], 1.0, 'REPLACE')
_vg = ob_body.vertex_groups.new(name='LeftUpperLegBone')
for _i, _w in zip([23, 74, 75, 90, 95, 97, 103, 105, 106, 107], [0.5, 1.0, 1.0, 1.0, 1.0, 1.0, 1.0, 1.0, 1.0, 1.0]): _vg.add([_i], _w, 'REPLACE')
_vg = ob_body.vertex_groups.new(name='LeftLowerLegBone')
_vg.add([94, 95, 96, 97, 98, 104], 1.0, 'REPLACE')
_vg = ob_body.vertex_groups.new(name='LeftFootBone')
_vg.add([94, 98, 99, 100, 101, 102], 1.0, 'REPLACE')
_vg = ob_body.vertex_groups.new(name='LeftToesBone')
_vg = ob_body.vertex_groups.new(name='RightUpperLegBone')
for _i, _w in zip([22, 23, 24, 42, 47, 49, 55, 57, 58, 59], [1.0, 0.5, 1.0, 1.0, 1.0, 1.0, 1.0, 1.0, 1.0, 1.0]): _vg.add([_i], _w, 'REPLACE')
_vg = ob_body.vertex_groups.new(name='RightLowerLegBone')
_vg.add([46, 47, 48, 49, 50, 56], 1.0, 'REPLACE')
_vg = ob_body.vertex_groups.new(name='RightFootBone')
_vg.add([46, 50, 51, 52, 53, 54], 1.0, 'REPLACE')
_vg = ob_body.vertex_groups.new(name='RightToesBone')
_m = ob_body.modifiers.new('三角面化', 'TRIANGULATE')
_m = ob_body.modifiers.new('アーマチュア.001', 'ARMATURE')
_m.object = ob_armature
ob_armature.location = (0.0, 0.0, 0.0)
ob_armature.show_in_front = True

# ---- collection membership
col_collection.objects.link(ob_ribbon)
col_collection.objects.link(ob_hear)
col_collection.objects.link(ob_face)
col_collection.objects.link(ob_body)
col_collection.objects.link(ob_armature)

# ---- scene / render settings (as saved in the file)
scene.frame_start = 1; scene.frame_end = 250; scene.frame_set(0)
scene.render.engine = 'BLENDER_EEVEE_NEXT'
bpy.context.view_layer.update()

# ---- added for rendering (the .blend has no active camera and no usable light): camera, sun
cam_auto = bpy.data.cameras.new('AutoCamera')
cam_auto.lens = 50.0
cam_auto.sensor_width = 36.0
cam_auto.clip_end = 1000.0
ob_auto_camera = bpy.data.objects.new('AutoCamera', cam_auto)
scene.collection.objects.link(ob_auto_camera)
ob_auto_camera.location = (1.99713, -2.41117, 2.55932)
ob_auto_camera.rotation_euler = (1.09748, -7.21219e-08, 0.694738)
scene.camera = ob_auto_camera
light_auto_sun = bpy.data.lights.new('AutoSun', 'SUN')
light_auto_sun.energy = 3.0
light_auto_sun.angle = 0.0523599
ob_auto_sun = bpy.data.objects.new('AutoSun', light_auto_sun)
scene.collection.objects.link(ob_auto_sun)
ob_auto_sun.rotation_euler = (0.872665, 0.174533, 0.523599)
bpy.context.view_layer.update()
